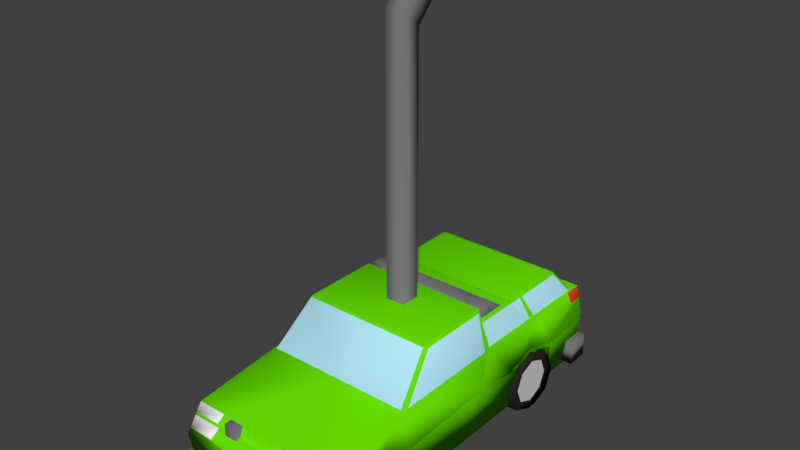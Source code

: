 # Source: VehiclesLowPoly.blend  (saved by Blender 3.0.42; exported with 4.5.12 LTS)
import bpy
from mathutils import Matrix  # noqa: F401  (used for matrix-valued properties, if any)

bpy.ops.wm.read_factory_settings(use_empty=True)
scene = bpy.context.scene
scene.name = 'Scene'

# ---- collections
col_collection_1 = bpy.data.collections.new('Collection 1'); scene.collection.children.link(col_collection_1)
col_collection_2 = bpy.data.collections.new('Collection 2'); scene.collection.children.link(col_collection_2)
col_collection_4 = bpy.data.collections.new('Collection 4'); scene.collection.children.link(col_collection_4)
col_collection_13 = bpy.data.collections.new('Collection 13'); scene.collection.children.link(col_collection_13)

# ---- materials (node trees are filled in below, after node groups)
mat_basecolor = bpy.data.materials.new('BaseColor')
mat_basecolor.alpha_threshold = 0.0
mat_basecolor.use_transparent_shadow = False
mat_basecolor.diffuse_color = (0.1452, 0.8, 0.0, 1.0)
mat_basecolor.roughness = 0.5
mat_glasscolor = bpy.data.materials.new('GlassColor')
mat_glasscolor.alpha_threshold = 0.0
mat_glasscolor.use_transparent_shadow = False
mat_glasscolor.diffuse_color = (0.4846, 0.8599, 1.0, 1.0)
mat_glasscolor.roughness = 0.5
mat_white = bpy.data.materials.new('White')
mat_white.alpha_threshold = 0.0
mat_white.use_transparent_shadow = False
mat_white.diffuse_color = (1.0, 1.0, 1.0, 1.0)
mat_white.roughness = 0.5
mat_lightred = bpy.data.materials.new('LightRed')
mat_lightred.alpha_threshold = 0.0
mat_lightred.use_transparent_shadow = False
mat_lightred.diffuse_color = (0.8, 0.05343, 0.01086, 1.0)
mat_lightred.roughness = 0.5
mat_tires = bpy.data.materials.new('Tires')
mat_tires.alpha_threshold = 0.0
mat_tires.use_transparent_shadow = False
mat_tires.diffuse_color = (0.02038, 0.02038, 0.02038, 1.0)
mat_tires.roughness = 0.5
mat_wheel = bpy.data.materials.new('Wheel')
mat_wheel.alpha_threshold = 0.0
mat_wheel.use_transparent_shadow = False
mat_wheel.diffuse_color = (0.6738, 0.6738, 0.6738, 1.0)
mat_wheel.roughness = 0.5
mat_iron = bpy.data.materials.new('Iron')
mat_iron.alpha_threshold = 0.0
mat_iron.use_transparent_shadow = False
mat_iron.diffuse_color = (0.1789, 0.1789, 0.1789, 1.0)
mat_iron.roughness = 0.5

# ---- material node trees

# ---- world
world_world = bpy.data.worlds.new('World'); scene.world = world_world
world_world.color = (0.05088, 0.05088, 0.05088)
world_world.use_sun_shadow = False
world_world.sun_shadow_jitter_overblur = 0.0
world_world.cycles.sampling_method = 'MANUAL'

# ---- meshes
me_cube_001 = bpy.data.meshes.new('Cube.001')
me_cube_001.from_pydata([(0.8315, -1.005, 0.3582), (0.8396, -1.0, 1.897), (0.8315, 0.9754, 0.3582), (0.8396, 0.9878, 2.126), (0.8315, -0.7674, 0.3582), (0.8315, -0.4104, 0.3582), (0.8315, 0.3979, 0.3582), (0.8315, 0.748, 0.3582), (0.8315, 0.03771, 0.3582), (0.8916, 1.0, 1.442), (0.8916, -1.036, 1.442), (0.8916, 0.7137, 1.299), (0.8916, 0.4322, 1.299), (0.8916, -0.4292, 1.355), (0.8916, -0.7486, 1.355), (0.6135, -0.7674, 0.3582), (0.6135, -0.4104, 0.3582), (0.6135, 0.3979, 0.3582), (0.6135, 0.748, 0.3582), (0.6135, 0.7137, 1.299), (0.6135, 0.4322, 1.299), (0.6135, -0.4292, 1.355), (0.6135, -0.7486, 1.355), (0.8916, 0.0301, 1.442), (0.8916, -0.5934, 1.536), (0.8916, 0.5797, 1.513), (0.6135, -0.5964, 1.536), (0.6135, 0.5806, 1.513), (0.8075, 0.6, 2.146), (0.8396, 0.5675, 2.146), (0.8407, 0.6052, 2.111), (0.7524, 0.4107, 3.007), (0.7202, 0.4297, 3.033), (0.7173, 0.4056, 3.064), (0.7173, -0.1943, 3.064), (0.7201, -0.2164, 3.034), (0.7524, -0.196, 3.007), (0.8396, -0.4661, 2.146), (0.8075, -0.4997, 2.146), (0.8407, -0.5068, 2.124), (0.7524, 0.09557, 3.007), (0.7524, 0.1241, 3.007), (0.7173, 0.1154, 3.064), (0.8396, 0.1042, 2.146), (0.8396, 0.07404, 2.146), (0.8419, 0.08032, 2.115), (0.8398, -0.9076, 1.94), (0.5137, -1.0, 1.897), (0.8733, -1.023, 1.602), (0.5842, -1.024, 1.593), (0.8722, -0.9259, 1.63), (0.8641, 0.9935, 1.804), (0.8399, 0.8876, 2.122), (0.5623, 0.9878, 2.133), (0.5848, 0.9937, 1.798), (0.8648, 0.9094, 1.794), (-0.8315, -1.005, 0.3582), (-0.8396, -1.0, 1.897), (-0.8315, 0.9754, 0.3582), (-0.8396, 0.9878, 2.126), (-0.8315, -0.7674, 0.3582), (-0.8315, -0.4104, 0.3582), (-0.8315, 0.3979, 0.3582), (-0.8315, 0.748, 0.3582), (0.0, 0.9754, 0.3582), (0.0, 0.9878, 2.146), (0.0, -1.005, 0.3582), (0.0, -1.0, 1.897), (0.0, 0.6, 2.146), (0.0, -0.4997, 2.146), (-0.8315, 0.03771, 0.3582), (0.0, 0.1154, 3.064), (-0.8916, 1.0, 1.442), (-0.8916, -1.036, 1.442), (-0.8916, 0.7137, 1.299), (-0.8916, 0.4322, 1.299), (-0.8916, -0.4292, 1.355), (-0.8916, -0.7486, 1.355), (0.0, -1.036, 1.442), (0.0, 1.0, 1.442), (-0.6135, -0.7674, 0.3582), (-0.6135, -0.4104, 0.3582), (-0.6135, 0.3979, 0.3582), (-0.6135, 0.748, 0.3582), (-0.6135, 0.7137, 1.299), (-0.6135, 0.4322, 1.299), (-0.6135, -0.4292, 1.355), (-0.6135, -0.7486, 1.355), (-0.8916, 0.0301, 1.442), (0.0, 0.03771, 0.3582), (-0.8916, -0.5934, 1.536), (-0.8916, 0.5797, 1.513), (-0.6135, -0.5964, 1.536), (-0.6135, 0.5806, 1.513), (-0.8075, 0.6, 2.146), (-0.8396, 0.5675, 2.146), (-0.8407, 0.6052, 2.111), (-0.7524, 0.4107, 3.007), (-0.7202, 0.4297, 3.033), (-0.7173, 0.4056, 3.064), (-0.7173, -0.1943, 3.064), (-0.7201, -0.2164, 3.034), (-0.7524, -0.196, 3.007), (-0.8396, -0.4661, 2.146), (-0.8075, -0.4997, 2.146), (-0.8407, -0.5068, 2.124), (0.0, 0.4056, 3.064), (0.0, 0.4297, 3.033), (0.0, -0.2164, 3.034), (0.0, -0.1943, 3.064), (-0.7524, 0.09557, 3.007), (-0.7524, 0.1241, 3.007), (-0.7173, 0.1154, 3.064), (-0.8396, 0.1042, 2.146), (-0.8396, 0.07404, 2.146), (-0.8419, 0.08032, 2.115), (-0.8398, -0.9076, 1.94), (-0.5137, -1.0, 1.897), (-0.8733, -1.023, 1.602), (-0.5842, -1.024, 1.593), (-0.8722, -0.9259, 1.63), (-0.8641, 0.9935, 1.804), (-0.8399, 0.8876, 2.122), (-0.5623, 0.9878, 2.133), (-0.5848, 0.9937, 1.798), (-0.8648, 0.9094, 1.794), (0.7112, -0.4318, 0.6673), (0.9022, -0.4318, 0.6673), (0.7112, -0.477, 0.1744), (0.9022, -0.477, 0.1744), (0.7112, -0.586, -0.02981), (0.9022, -0.586, -0.02981), (0.7112, -0.695, 0.1744), (0.9022, -0.695, 0.1744), (0.7112, -0.7402, 0.6673), (0.9022, -0.7402, 0.6673), (0.7112, -0.695, 1.16), (0.9022, -0.695, 1.16), (0.7112, -0.586, 1.364), (0.9022, -0.586, 1.364), (0.7112, -0.477, 1.16), (0.9022, -0.477, 1.16), (0.9022, -0.5089, 0.3185), (0.9022, -0.4769, 0.6673), (0.9022, -0.586, 0.1741), (0.9022, -0.6631, 0.3185), (0.9022, -0.6951, 0.6673), (0.9022, -0.6631, 1.016), (0.9022, -0.586, 1.161), (0.9022, -0.5089, 1.016), (-0.7112, -0.4318, 0.6673), (-0.9022, -0.4318, 0.6673), (-0.7112, -0.477, 0.1744), (-0.9022, -0.477, 0.1744), (-0.7112, -0.586, -0.02981), (-0.9022, -0.586, -0.02981), (-0.7112, -0.695, 0.1744), (-0.9022, -0.695, 0.1744), (-0.7112, -0.7402, 0.6673), (-0.9022, -0.7402, 0.6673), (-0.7112, -0.695, 1.16), (-0.9022, -0.695, 1.16), (-0.7112, -0.586, 1.364), (-0.9022, -0.586, 1.364), (-0.7112, -0.477, 1.16), (-0.9022, -0.477, 1.16), (-0.9022, -0.5089, 0.3185), (-0.9022, -0.4769, 0.6673), (-0.9022, -0.586, 0.1741), (-0.9022, -0.6631, 0.3185), (-0.9022, -0.6951, 0.6673), (-0.9022, -0.6631, 1.016), (-0.9022, -0.586, 1.161), (-0.9022, -0.5089, 1.016), (0.7112, 0.7246, 0.6673), (0.9022, 0.7246, 0.6673), (0.7112, 0.6794, 0.1744), (0.9022, 0.6794, 0.1744), (0.7112, 0.5704, -0.02981), (0.9022, 0.5704, -0.02981), (0.7112, 0.4614, 0.1744), (0.9022, 0.4614, 0.1744), (0.7112, 0.4162, 0.6673), (0.9022, 0.4162, 0.6673), (0.7112, 0.4614, 1.16), (0.9022, 0.4614, 1.16), (0.7112, 0.5704, 1.364), (0.9022, 0.5704, 1.364), (0.7112, 0.6794, 1.16), (0.9022, 0.6794, 1.16), (0.9022, 0.6475, 0.3185), (0.9022, 0.6795, 0.6673), (0.9022, 0.5704, 0.1741), (0.9022, 0.4933, 0.3185), (0.9022, 0.4613, 0.6673), (0.9022, 0.4933, 1.016), (0.9022, 0.5704, 1.161), (0.9022, 0.6475, 1.016), (-0.7112, 0.7246, 0.6673), (-0.9022, 0.7246, 0.6673), (-0.7112, 0.6794, 0.1744), (-0.9022, 0.6794, 0.1744), (-0.7112, 0.5704, -0.02981), (-0.9022, 0.5704, -0.02981), (-0.7112, 0.4614, 0.1744), (-0.9022, 0.4614, 0.1744), (-0.7112, 0.4162, 0.6673), (-0.9022, 0.4162, 0.6673), (-0.7112, 0.4614, 1.16), (-0.9022, 0.4614, 1.16), (-0.7112, 0.5704, 1.364), (-0.9022, 0.5704, 1.364), (-0.7112, 0.6794, 1.16), (-0.9022, 0.6794, 1.16), (-0.9022, 0.6475, 0.3185), (-0.9022, 0.6795, 0.6673), (-0.9022, 0.5704, 0.1741), (-0.9022, 0.4933, 0.3185), (-0.9022, 0.4613, 0.6673), (-0.9022, 0.4933, 1.016), (-0.9022, 0.5704, 1.161), (-0.9022, 0.6475, 1.016)], [], [(79, 65, 53, 54, 51, 9), (36, 37, 44, 40), (12, 25, 30), (6, 12, 23, 8), (5, 16, 89, 8), (30, 29, 43, 45, 23, 12), (16, 21, 26), (28, 68, 107, 32), (14, 39, 46, 50, 48, 10), (42, 71, 109, 34), (39, 38, 69, 46), (9, 51, 55, 52, 30, 11), (41, 43, 29, 31), (45, 44, 37, 39, 13, 23), (10, 48, 49, 47, 67, 78), (0, 10, 78, 66), (8, 23, 13, 5), (5, 13, 21, 16), (2, 9, 11, 7), (4, 14, 10, 0), (64, 79, 9, 2), (24, 39, 14), (30, 25, 11), (18, 19, 27), (11, 25, 27, 19), (7, 11, 19, 18), (13, 24, 26, 21), (14, 4, 15, 22), (12, 6, 17, 20), (35, 108, 69, 38), (8, 89, 17, 6), (66, 15, 4, 0), (89, 16, 15, 66), (17, 89, 64, 18), (18, 64, 2, 7), (13, 39, 24), (33, 106, 71, 42), (26, 24, 14, 22), (15, 26, 22), (26, 15, 16), (27, 25, 12, 20), (17, 27, 20), (27, 17, 18), (28, 29, 30), (31, 32, 33), (34, 35, 36), (37, 38, 39), (40, 41, 42), (43, 44, 45), (28, 32, 31, 29), (42, 34, 36, 40), (35, 38, 37, 36), (106, 33, 32, 107), (108, 35, 34, 109), (33, 42, 41, 31), (43, 41, 40, 44), (3, 53, 68, 52), (46, 69, 47, 1), (47, 69, 67), (47, 49, 48, 1), (48, 50, 46, 1), (52, 68, 28, 30), (68, 53, 65), (51, 54, 53, 3), (52, 55, 51, 3), (79, 72, 121, 124, 123, 65), (102, 110, 114, 103), (75, 96, 91), (62, 70, 88, 75), (61, 70, 89, 81), (96, 75, 88, 115, 113, 95), (81, 92, 86), (94, 98, 107, 68), (77, 73, 118, 120, 116, 105), (112, 100, 109, 71), (105, 116, 69, 104), (72, 74, 96, 122, 125, 121), (111, 97, 95, 113), (115, 88, 76, 105, 103, 114), (73, 78, 67, 117, 119, 118), (56, 66, 78, 73), (70, 61, 76, 88), (61, 81, 86, 76), (58, 63, 74, 72), (60, 56, 73, 77), (64, 58, 72, 79), (90, 77, 105), (96, 74, 91), (83, 93, 84), (74, 84, 93, 91), (63, 83, 84, 74), (76, 86, 92, 90), (77, 87, 80, 60), (75, 85, 82, 62), (101, 104, 69, 108), (70, 62, 82, 89), (66, 56, 60, 80), (89, 66, 80, 81), (82, 83, 64, 89), (83, 63, 58, 64), (76, 90, 105), (99, 112, 71, 106), (92, 87, 77, 90), (80, 87, 92), (92, 81, 80), (93, 85, 75, 91), (82, 85, 93), (93, 83, 82), (94, 96, 95), (97, 99, 98), (100, 102, 101), (103, 105, 104), (110, 112, 111), (113, 115, 114), (94, 95, 97, 98), (112, 110, 102, 100), (101, 102, 103, 104), (106, 107, 98, 99), (108, 109, 100, 101), (99, 97, 111, 112), (113, 114, 110, 111), (59, 122, 68, 123), (116, 57, 117, 69), (117, 67, 69), (117, 57, 118, 119), (118, 57, 116, 120), (122, 96, 94, 68), (68, 65, 123), (121, 59, 123, 124), (122, 59, 121, 125), (126, 127, 129, 128), (128, 129, 131, 130), (130, 131, 133, 132), (132, 133, 135, 134), (134, 135, 137, 136), (136, 137, 139, 138), (131, 129, 142, 144), (138, 139, 141, 140), (140, 141, 127, 126), (126, 128, 130, 132, 134, 136, 138, 140), (142, 143, 149, 148, 147, 146, 145, 144), (137, 135, 146, 147), (127, 141, 149, 143), (129, 127, 143, 142), (133, 131, 144, 145), (139, 137, 147, 148), (135, 133, 145, 146), (141, 139, 148, 149), (150, 152, 153, 151), (152, 154, 155, 153), (154, 156, 157, 155), (156, 158, 159, 157), (158, 160, 161, 159), (160, 162, 163, 161), (155, 168, 166, 153), (162, 164, 165, 163), (164, 150, 151, 165), (150, 164, 162, 160, 158, 156, 154, 152), (166, 168, 169, 170, 171, 172, 173, 167), (161, 171, 170, 159), (151, 167, 173, 165), (153, 166, 167, 151), (157, 169, 168, 155), (163, 172, 171, 161), (159, 170, 169, 157), (165, 173, 172, 163), (174, 175, 177, 176), (176, 177, 179, 178), (178, 179, 181, 180), (180, 181, 183, 182), (182, 183, 185, 184), (184, 185, 187, 186), (179, 177, 190, 192), (186, 187, 189, 188), (188, 189, 175, 174), (174, 176, 178, 180, 182, 184, 186, 188), (190, 191, 197, 196, 195, 194, 193, 192), (185, 183, 194, 195), (175, 189, 197, 191), (177, 175, 191, 190), (181, 179, 192, 193), (187, 185, 195, 196), (183, 181, 193, 194), (189, 187, 196, 197), (198, 200, 201, 199), (200, 202, 203, 201), (202, 204, 205, 203), (204, 206, 207, 205), (206, 208, 209, 207), (208, 210, 211, 209), (203, 216, 214, 201), (210, 212, 213, 211), (212, 198, 199, 213), (198, 212, 210, 208, 206, 204, 202, 200), (214, 216, 217, 218, 219, 220, 221, 215), (209, 219, 218, 207), (199, 215, 221, 213), (201, 214, 215, 199), (205, 217, 216, 203), (211, 220, 219, 209), (207, 218, 217, 205), (213, 221, 220, 211)])
me_cube_001.polygons.foreach_set('use_smooth', [True] * 202)
me_cube_001.polygons.foreach_set('material_index', [0, 1, 0, 0, 0, 0, 0, 1, 0, 0, 0, 0, 1, 0, 0, 0, 0, 0, 0, 0, 0, 0, 0, 0, 0, 0, 0, 0, 0, 1, 0, 0, 0, 0, 0, 0, 0, 0, 0, 0, 0, 0, 0, 0, 0, 0, 0, 0, 0, 0, 0, 0, 0, 0, 0, 0, 0, 0, 0, 2, 2, 0, 0, 3, 3, 0, 1, 0, 0, 0, 0, 0, 1, 0, 0, 0, 0, 1, 0, 0, 0, 0, 0, 0, 0, 0, 0, 0, 0, 0, 0, 0, 0, 0, 1, 0, 0, 0, 0, 0, 0, 0, 0, 0, 0, 0, 0, 0, 0, 0, 0, 0, 0, 0, 0, 0, 0, 0, 0, 0, 0, 0, 0, 0, 2, 2, 0, 0, 3, 3, 4, 4, 4, 4, 4, 4, 4, 4, 4, 4, 5, 4, 4, 4, 4, 4, 4, 4, 4, 4, 4, 4, 4, 4, 4, 4, 4, 4, 5, 4, 4, 4, 4, 4, 4, 4, 4, 4, 4, 4, 4, 4, 4, 4, 4, 4, 5, 4, 4, 4, 4, 4, 4, 4, 4, 4, 4, 4, 4, 4, 4, 4, 4, 4, 5, 4, 4, 4, 4, 4, 4, 4])
me_cube_001.materials.append(mat_basecolor)
me_cube_001.materials.append(mat_glasscolor)
me_cube_001.materials.append(mat_white)
me_cube_001.materials.append(mat_lightred)
me_cube_001.materials.append(mat_tires)
me_cube_001.materials.append(mat_wheel)
me_cube_001.use_remesh_preserve_volume = False
me_cube_001.use_remesh_preserve_attributes = False
me_cube_001.use_mirror_vertex_groups = False
me_cube_001.update()
me_cube_002 = bpy.data.meshes.new('Cube.002')
me_cube_002.from_pydata([(0.8315, -1.005, 0.3431), (0.8396, -1.0, 1.882), (0.8315, 0.9754, 0.3431), (0.8315, -0.7674, 0.3431), (0.8315, -0.4104, 0.3431), (0.8315, 0.3979, 0.3431), (0.8315, 0.748, 0.3431), (0.8315, 0.03771, 0.3431), (0.8826, 0.9843, 1.374), (0.8916, -1.036, 1.427), (0.8916, 0.7137, 1.284), (0.8916, 0.4322, 1.284), (0.8916, -0.4292, 1.34), (0.8916, -0.7486, 1.34), (0.6135, -0.7674, 0.3431), (0.6135, -0.4104, 0.3431), (0.6135, 0.3979, 0.3431), (0.6135, 0.748, 0.3431), (0.6135, 0.7137, 1.284), (0.6135, 0.4322, 1.284), (0.6135, -0.4292, 1.34), (0.6135, -0.7486, 1.34), (0.8916, 0.0301, 1.427), (0.8916, -0.5934, 1.521), (0.8916, 0.5797, 1.498), (0.6135, -0.5964, 1.521), (0.6135, 0.5806, 1.498), (0.8401, 0.6117, 2.129), (0.8396, 0.5675, 2.131), (0.7524, 0.4904, 2.992), (0.7524, 0.509, 2.992), (0.7173, 0.5003, 3.049), (0.7173, -0.1943, 3.049), (0.7201, -0.2164, 3.019), (0.7524, -0.196, 2.992), (0.8396, -0.4661, 2.131), (0.8075, -0.4997, 2.131), (0.8407, -0.5068, 2.109), (0.7524, 0.09557, 2.992), (0.7524, 0.1241, 2.992), (0.7173, 0.1154, 3.049), (0.8396, 0.1042, 2.131), (0.8396, 0.07404, 2.131), (0.8419, 0.08032, 2.1), (0.8398, -0.9076, 1.925), (0.5137, -1.0, 1.882), (0.8733, -1.023, 1.587), (0.5842, -1.024, 1.578), (0.8722, -0.9259, 1.615), (0.8398, 0.887, 2.111), (0.5623, 0.9878, 2.118), (0.5848, 0.9937, 1.783), (0.8648, 0.9094, 1.779), (0.0, 0.9754, 0.3431), (0.0, 0.9878, 2.131), (0.0, -1.005, 0.3431), (0.0, -1.0, 1.882), (0.0, -0.4997, 2.131), (0.0, 0.1154, 3.049), (0.0, -1.036, 1.427), (0.0, 1.0, 1.427), (0.0, 0.03771, 0.3431), (0.0, 0.5003, 3.049), (0.0, -0.2164, 3.019), (0.0, -0.1943, 3.049), (0.7112, -0.4318, 0.6522), (0.9022, -0.4318, 0.6522), (0.7112, -0.477, 0.1593), (0.9022, -0.477, 0.1593), (0.7112, -0.586, -0.0449), (0.9022, -0.586, -0.0449), (0.7112, -0.695, 0.1593), (0.9022, -0.695, 0.1593), (0.7112, -0.7402, 0.6522), (0.9022, -0.7402, 0.6522), (0.7112, -0.695, 1.145), (0.9022, -0.695, 1.145), (0.7112, -0.586, 1.349), (0.9022, -0.586, 1.349), (0.7112, -0.477, 1.145), (0.9022, -0.477, 1.145), (0.9022, -0.5089, 0.3035), (0.9022, -0.4769, 0.6522), (0.9022, -0.586, 0.159), (0.9022, -0.6631, 0.3035), (0.9022, -0.6951, 0.6522), (0.9022, -0.6631, 1.001), (0.9022, -0.586, 1.145), (0.9022, -0.5089, 1.001), (0.7112, 0.7246, 0.6522), (0.9022, 0.7246, 0.6522), (0.7112, 0.6794, 0.1593), (0.9022, 0.6794, 0.1593), (0.7112, 0.5704, -0.0449), (0.9022, 0.5704, -0.0449), (0.7112, 0.4614, 0.1593), (0.9022, 0.4614, 0.1593), (0.7112, 0.4162, 0.6522), (0.9022, 0.4162, 0.6522), (0.7112, 0.4614, 1.145), (0.9022, 0.4614, 1.145), (0.7112, 0.5704, 1.349), (0.9022, 0.5704, 1.349), (0.7112, 0.6794, 1.145), (0.9022, 0.6794, 1.145), (0.9022, 0.6475, 0.3035), (0.9022, 0.6795, 0.6522), (0.9022, 0.5704, 0.159), (0.9022, 0.4933, 0.3035), (0.9022, 0.4613, 0.6522), (0.9022, 0.4933, 1.001), (0.9022, 0.5704, 1.145), (0.9022, 0.6475, 1.001), (0.8193, 0.9878, 2.112), (0.8396, 0.9676, 2.11), (0.7524, 0.7956, 2.992), (0.7202, 0.8145, 3.018), (0.7173, 0.7905, 3.049), (0.0, 0.7905, 3.049), (0.0, 0.8145, 3.018), (0.8439, 0.9935, 1.789), (0.8643, 0.9734, 1.787)], [], [(34, 35, 42, 38), (5, 11, 22, 7), (4, 15, 61, 7), (24, 28, 11), (15, 20, 25), (13, 37, 44, 48, 46, 9), (40, 58, 64, 32), (37, 36, 57, 44), (60, 54, 50, 51, 120, 8), (39, 41, 28, 29), (43, 42, 35, 37, 12, 22), (9, 46, 47, 45, 56, 59), (0, 9, 59, 55), (7, 22, 12, 4), (4, 12, 20, 15), (2, 8, 10, 6), (3, 13, 9, 0), (53, 60, 8, 2), (23, 37, 13), (27, 24, 10), (17, 18, 26), (10, 24, 26, 18), (6, 10, 18, 17), (12, 23, 25, 20), (13, 3, 14, 21), (11, 5, 16, 19), (33, 63, 57, 36), (7, 61, 16, 5), (55, 14, 3, 0), (61, 15, 14, 55), (16, 61, 53, 17), (17, 53, 2, 6), (12, 37, 23), (31, 62, 58, 40), (25, 23, 13, 21), (14, 25, 21), (25, 14, 15), (26, 24, 11, 19), (16, 26, 19), (26, 16, 17), (29, 30, 31), (32, 33, 34), (35, 36, 37), (38, 39, 40), (41, 42, 43), (27, 30, 29, 28), (40, 32, 34, 38), (33, 36, 35, 34), (63, 33, 32, 64), (31, 40, 39, 29), (41, 39, 38, 42), (44, 57, 45, 1), (45, 57, 56), (45, 47, 46, 1), (46, 48, 44, 1), (49, 52, 121, 114), (8, 121, 52, 49, 27, 10), (65, 66, 68, 67), (67, 68, 70, 69), (69, 70, 72, 71), (71, 72, 74, 73), (73, 74, 76, 75), (75, 76, 78, 77), (70, 68, 81, 83), (77, 78, 80, 79), (79, 80, 66, 65), (65, 67, 69, 71, 73, 75, 77, 79), (81, 82, 88, 87, 86, 85, 84, 83), (76, 74, 85, 86), (66, 80, 88, 82), (68, 66, 82, 81), (72, 70, 83, 84), (78, 76, 86, 87), (74, 72, 84, 85), (80, 78, 87, 88), (89, 90, 92, 91), (91, 92, 94, 93), (93, 94, 96, 95), (95, 96, 98, 97), (97, 98, 100, 99), (99, 100, 102, 101), (94, 92, 105, 107), (101, 102, 104, 103), (103, 104, 90, 89), (89, 91, 93, 95, 97, 99, 101, 103), (105, 106, 112, 111, 110, 109, 108, 107), (100, 98, 109, 110), (90, 104, 112, 106), (92, 90, 106, 105), (96, 94, 107, 108), (102, 100, 110, 111), (98, 96, 108, 109), (104, 102, 111, 112), (113, 54, 119, 116), (30, 27, 49, 115), (117, 118, 62, 31), (115, 116, 117), (113, 116, 115, 114), (118, 117, 116, 119), (117, 31, 30, 115), (120, 121, 8), (114, 121, 120, 113), (120, 51, 50, 113), (115, 49, 114), (27, 28, 24), (11, 28, 41, 43, 22)])
me_cube_002.polygons.foreach_set('use_smooth', [True] * 106)
me_cube_002.polygons.foreach_set('material_index', [1, 0, 0, 0, 0, 0, 0, 0, 0, 1, 0, 0, 0, 0, 0, 0, 0, 0, 0, 0, 0, 0, 0, 0, 0, 0, 1, 0, 0, 0, 0, 0, 0, 0, 0, 0, 0, 0, 0, 0, 0, 0, 0, 0, 0, 0, 0, 0, 0, 0, 0, 0, 0, 2, 2, 3, 0, 4, 4, 4, 4, 4, 4, 4, 4, 4, 4, 5, 4, 4, 4, 4, 4, 4, 4, 4, 4, 4, 4, 4, 4, 4, 4, 4, 4, 5, 4, 4, 4, 4, 4, 4, 4, 1, 1, 0, 0, 0, 0, 0, 0, 3, 3, 1, 0, 0])
me_cube_002.materials.append(mat_basecolor)
me_cube_002.materials.append(mat_glasscolor)
me_cube_002.materials.append(mat_white)
me_cube_002.materials.append(mat_lightred)
me_cube_002.materials.append(mat_tires)
me_cube_002.materials.append(mat_wheel)
me_cube_002.use_remesh_preserve_volume = False
me_cube_002.use_remesh_preserve_attributes = False
me_cube_002.use_mirror_vertex_groups = False
me_cube_002.update()
me_cube_004 = bpy.data.meshes.new('Cube.004')
me_cube_004.from_pydata([(-0.8315, -0.9678, 0.5389), (-0.8396, -0.9625, 2.15), (-0.8315, 0.9754, 0.5389), (-0.8396, 0.9878, 2.38), (-0.8315, -0.8548, 0.5389), (-0.8315, -0.4688, 0.5389), (-0.8315, 0.3327, 0.5389), (-0.8315, 0.7153, 0.5389), (0.0, 0.9754, 0.5389), (0.0, 0.9878, 2.399), (0.0, -0.9678, 0.5389), (0.0, -0.9625, 2.15), (0.0, -0.4813, 2.399), (-0.8315, 0.1033, 0.5389), (0.0, 0.1544, 3.386), (-0.8916, 1.0, 1.622), (-0.8916, -0.9985, 1.622), (-0.8916, 0.681, 1.479), (-0.8916, 0.367, 1.479), (-0.8916, -0.4876, 1.536), (-0.8916, -0.836, 1.536), (0.0, -0.9985, 1.622), (0.0, 1.0, 1.622), (-0.6135, -0.8548, 0.5389), (-0.6135, -0.4688, 0.5389), (-0.6135, 0.3327, 0.5389), (-0.6135, 0.7153, 0.5389), (-0.6135, 0.681, 1.479), (-0.6135, 0.367, 1.479), (-0.6135, -0.4876, 1.536), (-0.6135, -0.836, 1.536), (-0.8916, 0.09573, 1.622), (0.0, 0.1033, 0.5389), (-0.8916, -0.6808, 1.716), (-0.8916, 0.5145, 1.694), (-0.6135, -0.6838, 1.716), (-0.6135, 0.5154, 1.694), (-0.8292, 0.5909, 2.388), (-0.8396, 0.1811, 2.399), (-0.7173, -0.2505, 3.386), (-0.7201, -0.2726, 3.355), (-0.7524, -0.2522, 3.329), (-0.8396, -0.4477, 2.399), (-0.8075, -0.4813, 2.399), (-0.8407, -0.4884, 2.377), (0.0, 0.1834, 2.413), (0.0, -0.2726, 3.355), (0.0, -0.2505, 3.386), (-0.7524, 0.1332, 3.329), (-0.7173, 0.1544, 3.386), (-0.8396, 0.1397, 2.399), (-0.8419, 0.1459, 2.368), (-0.8398, -0.8701, 2.193), (-0.5137, -0.9625, 2.15), (-0.8733, -0.9858, 1.855), (-0.5842, -0.9865, 1.846), (-0.8722, -0.8884, 1.883), (-0.8641, 0.9935, 2.057), (-0.8399, 0.8876, 2.375), (-0.5623, 0.9878, 2.386), (-0.5848, 0.9937, 2.051), (-0.8648, 0.9094, 2.047), (-0.6955, -0.4924, 0.7494), (-0.9101, -0.4924, 0.7494), (-0.6955, -0.5432, 0.1958), (-0.9101, -0.5432, 0.1958), (-0.6955, -0.6656, -0.03352), (-0.9101, -0.6656, -0.03352), (-0.6955, -0.788, 0.1958), (-0.9101, -0.788, 0.1958), (-0.6955, -0.8388, 0.7494), (-0.9101, -0.8388, 0.7494), (-0.6955, -0.788, 1.303), (-0.9101, -0.788, 1.303), (-0.6955, -0.6656, 1.532), (-0.9101, -0.6656, 1.532), (-0.6955, -0.5432, 1.303), (-0.9101, -0.5432, 1.303), (-0.9101, -0.579, 0.3577), (-0.9101, -0.5431, 0.7494), (-0.9101, -0.6656, 0.1955), (-0.9101, -0.7522, 0.3577), (-0.9101, -0.7881, 0.7494), (-0.9101, -0.7522, 1.141), (-0.9101, -0.6656, 1.303), (-0.9101, -0.579, 1.141), (-0.6953, 0.6967, 0.7746), (-0.9102, 0.6967, 0.7746), (-0.6953, 0.6459, 0.2199), (-0.9102, 0.6459, 0.2199), (-0.6953, 0.5232, -0.009895), (-0.9102, 0.5232, -0.009895), (-0.6953, 0.4005, 0.2199), (-0.9102, 0.4005, 0.2199), (-0.6953, 0.3496, 0.7746), (-0.9102, 0.3496, 0.7746), (-0.6953, 0.4005, 1.329), (-0.9102, 0.4005, 1.329), (-0.6953, 0.5232, 1.559), (-0.9102, 0.5232, 1.559), (-0.6953, 0.6459, 1.329), (-0.9102, 0.6459, 1.329), (-0.9102, 0.61, 0.3821), (-0.9102, 0.6459, 0.7746), (-0.9102, 0.5232, 0.2196), (-0.9102, 0.4364, 0.3821), (-0.9102, 0.4004, 0.7746), (-0.9102, 0.4364, 1.167), (-0.9102, 0.5232, 1.33), (-0.9102, 0.61, 1.167), (-0.7393, 0.9482, 2.38), (-0.7315, 0.6004, 2.388), (-1.49e-08, 0.9482, 2.4), (-0.7393, 0.1813, 2.401), (-0.7393, 0.1813, 1.722), (-0.7393, 0.9482, 1.7), (-1.49e-08, 0.9482, 1.7), (0.0, 0.1834, 1.722), (-0.9567, 0.8856, 0.4381), (-0.9567, 0.8856, 1.023), (-0.9567, 1.008, 0.4381), (-0.9567, 1.008, 1.023), (0.0, 0.8856, 0.4381), (0.0, 0.8856, 1.023), (0.0, 1.008, 0.4381), (0.0, 1.008, 1.023), (-0.9008, -1.033, 0.4381), (-0.9008, -1.033, 1.023), (-0.9008, -0.9109, 0.4381), (-0.9008, -0.9109, 1.023), (0.0, -1.033, 0.4381), (0.0, -1.033, 1.023), (0.0, -0.9109, 0.4381), (0.0, -0.9109, 1.023), (-0.4126, -1.005, 0.6737), (-0.4126, -1.005, 2.135), (-0.4126, -0.8823, 0.6737), (-0.4126, -0.8823, 2.135), (-0.2614, -1.005, 0.6737), (-0.2614, -1.005, 2.135), (-0.2614, -0.8823, 0.6737), (-0.2614, -0.8823, 2.135), (-0.7155, 0.1867, 1.64), (-0.7155, 0.1867, 3.101), (-0.7155, 0.252, 1.64), (-0.7155, 0.252, 3.101), (-0.5643, 0.1867, 1.64), (-0.5643, 0.1867, 3.101), (-0.5643, 0.252, 1.64), (-0.5643, 0.252, 3.101), (-0.7155, 0.1867, 3.381), (-0.7155, 0.252, 3.381), (-0.5643, 0.1867, 3.381), (-0.5643, 0.252, 3.381), (0.0, 0.1867, 3.101), (0.0, 0.252, 3.101), (0.0, 0.1867, 3.381), (0.0, 0.252, 3.381), (-0.7155, 0.7868, 1.382), (-0.5643, 0.7868, 1.382), (-0.7155, 0.7868, 1.662), (-0.5643, 0.7868, 1.662)], [], [(22, 15, 57, 60, 59, 9), (41, 48, 50, 42), (18, 37, 34), (6, 13, 31, 18), (5, 13, 32, 24), (37, 18, 31, 51, 38), (24, 35, 29), (20, 16, 54, 56, 52, 44), (49, 39, 47, 14), (44, 52, 12, 43), (15, 17, 37, 58, 61, 57), (51, 31, 19, 44, 42, 50), (16, 21, 11, 53, 55, 54), (0, 10, 21, 16), (13, 5, 19, 31), (5, 24, 29, 19), (2, 7, 17, 15), (4, 0, 16, 20), (8, 2, 15, 22), (33, 20, 44), (37, 17, 34), (26, 36, 27), (17, 27, 36, 34), (7, 26, 27, 17), (19, 29, 35, 33), (20, 30, 23, 4), (18, 28, 25, 6), (40, 43, 12, 46), (13, 6, 25, 32), (10, 0, 4, 23), (32, 10, 23, 24), (25, 26, 8, 32), (26, 7, 2, 8), (19, 33, 44), (38, 49, 113), (35, 30, 20, 33), (23, 30, 35), (35, 24, 23), (36, 28, 18, 34), (25, 28, 36), (36, 26, 25), (39, 41, 40), (42, 44, 43), (38, 51, 50), (49, 48, 41, 39), (40, 41, 42, 43), (46, 47, 39, 40), (3, 58, 110), (52, 1, 53, 12), (53, 11, 12), (53, 1, 54, 55), (54, 1, 52, 56), (57, 3, 59, 60), (58, 3, 57, 61), (62, 64, 65, 63), (64, 66, 67, 65), (66, 68, 69, 67), (68, 70, 71, 69), (70, 72, 73, 71), (72, 74, 75, 73), (67, 80, 78, 65), (74, 76, 77, 75), (76, 62, 63, 77), (62, 76, 74, 72, 70, 68, 66, 64), (78, 80, 81, 82, 83, 84, 85, 79), (73, 83, 82, 71), (63, 79, 85, 77), (65, 78, 79, 63), (69, 81, 80, 67), (75, 84, 83, 73), (71, 82, 81, 69), (77, 85, 84, 75), (86, 88, 89, 87), (88, 90, 91, 89), (90, 92, 93, 91), (92, 94, 95, 93), (94, 96, 97, 95), (96, 98, 99, 97), (91, 104, 102, 89), (98, 100, 101, 99), (100, 86, 87, 101), (86, 100, 98, 96, 94, 92, 90, 88), (102, 104, 105, 106, 107, 108, 109, 103), (97, 107, 106, 95), (87, 103, 109, 101), (89, 102, 103, 87), (93, 105, 104, 91), (99, 108, 107, 97), (95, 106, 105, 93), (101, 109, 108, 99), (38, 50, 48, 49), (112, 110, 115, 116), (9, 59, 110, 112), (113, 49, 14, 45), (110, 59, 3), (110, 58, 37, 111), (37, 38, 113, 111), (114, 117, 116, 115), (113, 45, 117, 114), (111, 115, 110), (111, 113, 114), (114, 115, 111), (118, 119, 121, 120), (120, 121, 125, 124), (124, 125, 123, 122), (122, 123, 119, 118), (120, 124, 122, 118), (125, 121, 119, 123), (126, 127, 129, 128), (128, 129, 133, 132), (132, 133, 131, 130), (130, 131, 127, 126), (128, 132, 130, 126), (133, 129, 127, 131), (134, 135, 137, 136), (136, 137, 141, 140), (140, 141, 139, 138), (138, 139, 135, 134), (136, 140, 138, 134), (141, 137, 135, 139), (142, 143, 145, 144), (144, 145, 149, 148), (148, 149, 147, 146), (146, 147, 143, 142), (144, 148, 146, 142), (145, 143, 150, 151), (153, 151, 150, 152), (143, 147, 152, 150), (151, 153, 161, 160), (152, 147, 154, 156), (154, 155, 157, 156), (153, 152, 156, 157), (147, 149, 155, 154), (149, 153, 157, 155), (159, 158, 160, 161), (149, 145, 158, 159), (153, 149, 159, 161), (145, 151, 160, 158)])
me_cube_004.polygons.foreach_set('use_smooth', [True] * 138)
me_cube_004.polygons.foreach_set('material_index', [0, 1, 0, 0, 0, 0, 0, 0, 0, 0, 0, 0, 0, 0, 0, 0, 0, 0, 0, 0, 0, 0, 0, 0, 0, 0, 0, 1, 0, 0, 0, 0, 0, 0, 0, 0, 0, 0, 0, 0, 0, 0, 0, 0, 0, 0, 0, 0, 0, 0, 2, 2, 3, 3, 4, 4, 4, 4, 4, 4, 4, 4, 4, 4, 5, 4, 4, 4, 4, 4, 4, 4, 4, 4, 4, 4, 4, 4, 4, 4, 4, 4, 5, 4, 4, 4, 4, 4, 4, 4, 0, 0, 0, 0, 0, 0, 0, 0, 0, 0, 0, 0, 6, 6, 6, 6, 6, 6, 6, 6, 6, 6, 6, 6, 6, 6, 6, 6, 6, 6, 6, 6, 6, 6, 6, 6, 6, 6, 6, 6, 6, 6, 6, 6, 6, 6, 6, 6])
me_cube_004.materials.append(mat_basecolor)
me_cube_004.materials.append(mat_glasscolor)
me_cube_004.materials.append(mat_white)
me_cube_004.materials.append(mat_lightred)
me_cube_004.materials.append(mat_tires)
me_cube_004.materials.append(mat_wheel)
me_cube_004.materials.append(mat_iron)
me_cube_004.use_remesh_preserve_volume = False
me_cube_004.use_remesh_preserve_attributes = False
me_cube_004.use_mirror_vertex_groups = False
me_cube_004.update()
me_cube_008 = bpy.data.meshes.new('Cube.008')
me_cube_008.from_pydata([(-1.0, -1.0, 41.82), (-1.0, 1.0, 40.17), (1.0, -1.0, 41.82), (1.0, 1.0, 40.17), (-1.0, 0.9519, 43.91), (-1.0, 2.952, 42.26), (1.0, 0.9519, 43.91), (1.0, 2.952, 42.26), (-1.0, 10.47, 43.91), (-1.0, 10.47, 42.26), (1.0, 10.47, 43.91), (1.0, 10.47, 42.26), (-2.179, 11.89, 43.91), (-2.179, 11.89, 42.26), (2.179, 11.89, 43.91), (2.179, 11.89, 42.26), (-2.179, 17.32, 43.91), (-2.179, 17.32, 42.26), (2.179, 17.32, 43.91), (2.179, 17.32, 42.26), (-1.306, 18.45, 43.91), (-1.306, 18.45, 42.26), (1.306, 18.45, 43.91), (1.306, 18.45, 42.26), (-1.0, -1.0, 10.42), (-1.0, 1.0, 10.42), (1.0, 1.0, 10.42), (1.0, -1.0, 10.42), (-1.838, -1.838, -4.768e-07), (-1.838, 1.838, -4.768e-07), (1.838, -1.838, -4.768e-07), (1.838, 1.838, -4.768e-07), (-1.838, -1.838, 9.311), (-1.838, 1.838, 9.311), (1.838, 1.838, 9.311), (1.838, -1.838, 9.311)], [], [(24, 0, 1, 25), (25, 1, 3, 26), (26, 3, 2, 27), (27, 2, 0, 24), (3, 1, 5, 7), (6, 7, 11, 10), (2, 3, 7, 6), (1, 0, 4, 5), (0, 2, 6, 4), (9, 8, 12, 13), (5, 4, 8, 9), (4, 6, 10, 8), (7, 5, 9, 11), (12, 14, 18, 16), (8, 10, 14, 12), (11, 9, 13, 15), (10, 11, 15, 14), (18, 19, 23, 22), (15, 13, 17, 19), (14, 15, 19, 18), (13, 12, 16, 17), (23, 21, 20, 22), (17, 16, 20, 21), (16, 18, 22, 20), (19, 17, 21, 23), (26, 27, 35, 34), (24, 25, 33, 32), (27, 24, 32, 35), (25, 26, 34, 33), (29, 31, 30, 28), (30, 35, 32, 28), (31, 34, 35, 30), (29, 33, 34, 31), (28, 32, 33, 29)])
me_cube_008.polygons.foreach_set('use_smooth', [True] * 34)
me_cube_008.polygons.foreach_set('material_index', [0, 0, 0, 0, 0, 0, 0, 0, 0, 0, 0, 0, 0, 0, 0, 1, 0, 0, 1, 0, 0, 0, 0, 0, 1, 0, 0, 0, 0, 0, 0, 0, 0, 0])
me_cube_008.materials.append(mat_iron)
me_cube_008.materials.append(mat_glasscolor)
me_cube_008.use_remesh_preserve_volume = False
me_cube_008.use_remesh_preserve_attributes = False
me_cube_008.use_mirror_vertex_groups = False
me_cube_008.update()

# ---- objects
ob_sedan = bpy.data.objects.new('Sedan', me_cube_001)
ob_wagon = bpy.data.objects.new('Wagon', me_cube_002)
ob_pickup = bpy.data.objects.new('Pickup', me_cube_004)
ob_streetlamp = bpy.data.objects.new('StreetLamp', me_cube_008)

# ---- transforms, parenting, visibility, modifiers, constraints
ob_sedan.location = (0.0, 0.0, 0.0)
ob_sedan.scale = (0.7766, 1.591, 0.3519)
ob_sedan.lineart.crease_threshold = 0.0
ob_wagon.location = (0.0, 0.0, 0.0)
ob_wagon.scale = (0.7766, 1.591, 0.3519)
ob_wagon.lineart.crease_threshold = 0.0
_m = ob_wagon.modifiers.new('Mirror', 'MIRROR')
ob_pickup.location = (0.0, 0.0, 0.0)
ob_pickup.scale = (0.7766, 1.591, 0.3519)
ob_pickup.lineart.crease_threshold = 0.0
_m = ob_pickup.modifiers.new('Mirror', 'MIRROR')
ob_streetlamp.location = (0.0, 0.0, 0.0)
ob_streetlamp.scale = (0.08389, 0.08389, 0.08389)
ob_streetlamp.lineart.crease_threshold = 0.0

# ---- collection membership
col_collection_1.objects.link(ob_sedan)
col_collection_2.objects.link(ob_wagon)
col_collection_4.objects.link(ob_pickup)
col_collection_13.objects.link(ob_streetlamp)

# ---- scene / render settings (as saved in the file)
scene.frame_start = 1; scene.frame_end = 250; scene.frame_set(1)
scene.render.engine = 'BLENDER_EEVEE_NEXT'
scene.render.resolution_percentage = 50
scene.render.dither_intensity = 0.0
scene.cycles.use_denoising = False
scene.cycles.samples = 128
scene.cycles.sampling_pattern = 'TABULATED_SOBOL'
scene.cycles.use_adaptive_sampling = False
scene.cycles.use_light_tree = False
scene.cycles.blur_glossy = 0.0
scene.cycles.sample_clamp_indirect = 0.0
scene.view_settings.view_transform = 'Standard'
bpy.context.view_layer.update()

# ---- added for rendering (the .blend has no active camera and no usable light): camera, sun
cam_auto = bpy.data.cameras.new('AutoCamera')
cam_auto.lens = 50.0
cam_auto.sensor_width = 36.0
cam_auto.clip_end = 1000.0
ob_auto_camera = bpy.data.objects.new('AutoCamera', cam_auto)
scene.collection.objects.link(ob_auto_camera)
ob_auto_camera.location = (4.76014, -5.73433, 5.64209)
ob_auto_camera.rotation_euler = (1.09748, -7.21219e-08, 0.694738)
scene.camera = ob_auto_camera
light_auto_sun = bpy.data.lights.new('AutoSun', 'SUN')
light_auto_sun.energy = 3.0
light_auto_sun.angle = 0.0523599
ob_auto_sun = bpy.data.objects.new('AutoSun', light_auto_sun)
scene.collection.objects.link(ob_auto_sun)
ob_auto_sun.rotation_euler = (0.872665, 0.174533, 0.523599)
bpy.context.view_layer.update()
